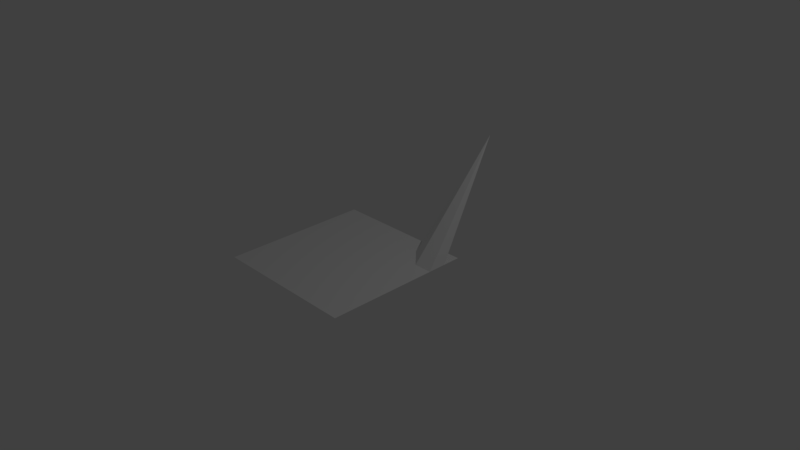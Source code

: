 # Source: untitled_IMPORTER_.blend  (saved by Blender 2.77.0; exported with 4.5.12 LTS)
import bpy
from mathutils import Matrix  # noqa: F401  (used for matrix-valued properties, if any)

bpy.ops.wm.read_factory_settings(use_empty=True)
scene = bpy.context.scene
scene.name = 'Scene'

# ---- collections
col_collection_1 = bpy.data.collections.new('Collection 1'); scene.collection.children.link(col_collection_1)

# ---- world
world_world = bpy.data.worlds.new('World'); scene.world = world_world
world_world.color = (0.05088, 0.05088, 0.05088)
world_world.use_sun_shadow = False
world_world.sun_shadow_jitter_overblur = 0.0
world_world.cycles.sampling_method = 'MANUAL'

# ---- cameras
cam_camera = bpy.data.cameras.new('Camera')
cam_camera.clip_end = 100.0
cam_camera.lens = 35.0
cam_camera.sensor_width = 32.0
cam_camera.sensor_height = 18.0
cam_camera.ortho_scale = 7.314
cam_camera.dof.focus_distance = 0.0
cam_camera.dof.aperture_fstop = 128.0

# ---- lights
light_lamp = bpy.data.lights.new('Lamp', 'POINT')
light_lamp.transmission_factor = 0.0
light_lamp.cutoff_distance = 30.0
light_lamp.energy = 100.0
light_lamp.shadow_buffer_clip_start = 1.001
light_lamp.shadow_soft_size = 0.1
light_lamp.shadow_maximum_resolution = 0.006
light_lamp.use_absolute_resolution = True

# ---- meshes
me_plane = bpy.data.meshes.new('Plane')
me_plane.from_pydata([(-1.084, -1.397, 0.06648), (0.9164, -1.397, 0.06648), (-1.084, 0.6028, 0.06648), (0.9164, 0.6028, 0.06648), (-1.084, -0.3972, 0.06648), (-0.08361, -1.397, 0.06648), (0.9164, -0.3972, 0.06648), (-0.08361, 0.6028, 0.06648), (-0.08361, -0.3972, 0.06648), (-1.084, -0.8972, 0.06648), (0.4164, -1.397, 0.06648), (0.9164, 0.1028, 0.06648), (-0.5836, 0.6028, 0.06648), (-1.084, 0.1028, 0.06648), (-0.5836, -1.397, 0.06648), (0.9164, -0.8972, 0.06648), (0.4164, 0.6028, 0.06648), (-0.08361, 0.1028, 0.06648), (-0.08361, -0.8972, 0.06648), (-0.5836, -0.3972, 0.06648), (0.4164, -0.3972, 0.06648), (0.4164, -0.8972, 0.06648), (-0.5836, -0.8972, 0.06648), (-0.5836, 0.1028, 0.06648), (0.4164, 0.1028, 0.06648), (-1.084, -1.147, 0.06648), (0.6664, -1.397, 0.06648), (0.9164, 0.3528, 0.06648), (-0.8336, 0.6028, 0.06648), (-1.084, -0.1472, 0.06648), (-0.3336, -1.397, 0.06648), (0.9164, -0.6472, 0.06648), (0.1664, 0.6028, 0.06648), (-0.08361, 0.3528, 0.06648), (-0.08361, -0.6472, 0.06648), (-0.8336, -0.3972, 0.06648), (0.1664, -0.3972, 0.06648), (-1.084, -0.6472, 0.06648), (0.1664, -1.397, 0.06648), (0.9164, -0.1472, 0.06648), (-0.3336, 0.6028, 0.06648), (-1.084, 0.3528, 0.06648), (-0.8336, -1.397, 0.06648), (0.9164, -1.147, 0.06648), (0.6664, 0.6028, 0.06648), (-0.08361, -0.1472, 0.06648), (-0.08361, -1.147, 0.06648), (-0.3336, -0.3972, 0.06648), (0.6664, -0.3972, 0.06648), (0.4164, -0.6472, 0.06648), (0.4164, -1.147, 0.06648), (0.1664, -0.8972, 0.06648), (0.6664, -0.8972, 0.06648), (-0.5836, -0.6472, 0.06648), (-0.5836, -1.147, 0.06648), (-0.8336, -0.8972, 0.06648), (-0.3336, -0.8972, 0.06648), (-0.5836, 0.3528, 0.06648), (-0.5836, -0.1472, 0.06648), (-0.8336, 0.1028, 0.06648), (-0.3336, 0.1028, 0.06648), (0.4164, 0.3528, 0.06648), (0.4164, -0.1472, 0.06648), (0.1664, 0.1028, 0.06648), (0.6664, 0.1028, 0.06648), (0.6664, -0.1472, 0.06648), (0.1664, -0.1472, 0.06648), (0.1664, 0.3528, 0.06648), (-0.3336, -0.1472, 0.06648), (-0.8336, -0.1472, 0.06648), (-0.8336, 0.3528, 0.06648), (-0.3336, -1.147, 0.06648), (-0.8336, -1.147, 0.06648), (-0.8336, -0.6472, 0.06648), (0.6664, -1.147, 0.06648), (0.1664, -1.147, 0.06648), (0.1664, -0.6472, 0.06648), (0.6664, -0.6472, 0.06648), (-0.3336, -0.6472, 0.06648), (-0.3336, 0.3528, 0.06648), (0.4918, 1.626, 1.328)], [], [(27, 44, 80), (33, 40, 79), (34, 47, 78), (31, 48, 77), (49, 36, 76), (50, 51, 75), (43, 52, 74), (53, 35, 73), (54, 55, 72), (46, 56, 71), (57, 28, 70), (58, 59, 69), (45, 60, 68), (61, 32, 67), (62, 63, 66), (39, 64, 65), (65, 24, 62), (48, 62, 20), (6, 65, 48), (66, 17, 45), (36, 45, 8), (20, 66, 36), (67, 7, 33), (63, 33, 17), (24, 67, 63), (68, 23, 58), (47, 58, 19), (8, 68, 47), (69, 13, 29), (35, 29, 4), (19, 69, 35), (70, 2, 41), (59, 41, 13), (23, 70, 59), (71, 22, 54), (30, 54, 14), (5, 71, 30), (72, 9, 25), (42, 25, 0), (14, 72, 42), (73, 4, 37), (55, 37, 9), (22, 73, 55), (74, 21, 50), (26, 50, 10), (1, 74, 26), (75, 18, 46), (38, 46, 5), (10, 75, 38), (76, 8, 34), (51, 34, 18), (21, 76, 51), (77, 20, 49), (52, 49, 21), (15, 77, 52), (78, 19, 53), (56, 53, 22), (18, 78, 56), (79, 12, 57), (60, 57, 23), (17, 79, 60), (80, 16, 61), (64, 61, 24), (11, 80, 64), (27, 3, 44), (33, 7, 40), (34, 8, 47), (31, 6, 48), (49, 20, 36), (50, 21, 51), (43, 15, 52), (53, 19, 35), (54, 22, 55), (46, 18, 56), (57, 12, 28), (58, 23, 59), (45, 17, 60), (61, 16, 32), (62, 24, 63), (39, 11, 64), (65, 64, 24), (48, 65, 62), (6, 39, 65), (66, 63, 17), (36, 66, 45), (20, 62, 66), (67, 32, 7), (63, 67, 33), (24, 61, 67), (68, 60, 23), (47, 68, 58), (8, 45, 68), (69, 59, 13), (35, 69, 29), (19, 58, 69), (70, 28, 2), (59, 70, 41), (23, 57, 70), (71, 56, 22), (30, 71, 54), (5, 46, 71), (72, 55, 9), (42, 72, 25), (14, 54, 72), (73, 35, 4), (55, 73, 37), (22, 53, 73), (74, 52, 21), (26, 74, 50), (1, 43, 74), (75, 51, 18), (38, 75, 46), (10, 50, 75), (76, 36, 8), (51, 76, 34), (21, 49, 76), (77, 48, 20), (52, 77, 49), (15, 31, 77), (78, 47, 19), (56, 78, 53), (18, 34, 78), (79, 40, 12), (60, 79, 57), (17, 33, 79), (80, 44, 16), (64, 80, 61), (11, 27, 80)])
me_plane.use_remesh_preserve_volume = False
me_plane.use_remesh_preserve_attributes = False
me_plane.use_mirror_vertex_groups = False
me_plane.update()

# ---- objects
ob_plane = bpy.data.objects.new('Plane', me_plane)
ob_lamp = bpy.data.objects.new('Lamp', light_lamp)
ob_camera = bpy.data.objects.new('Camera', cam_camera)

# ---- transforms, parenting, visibility, modifiers, constraints
ob_plane.location = (0.0, 0.0, 0.0)
ob_plane.lineart.crease_threshold = 0.0
ob_lamp.location = (4.076, 1.005, 5.904)
ob_lamp.rotation_euler = (0.6503, 0.05522, 1.866)
ob_lamp.lock_rotations_4d = False
ob_lamp.empty_display_type = 'ARROWS'
ob_lamp.color = (0.0, 0.0, 0.0, 0.0)
ob_lamp.lineart.crease_threshold = 0.0
ob_camera.location = (7.481, -6.508, 5.344)
ob_camera.rotation_euler = (1.109, 0.01082, 0.8149)
ob_camera.lock_rotations_4d = False
ob_camera.empty_display_type = 'ARROWS'
ob_camera.color = (0.0, 0.0, 0.0, 0.0)
ob_camera.display_type = 'WIRE'
ob_camera.lineart.crease_threshold = 0.0

# ---- collection membership
col_collection_1.objects.link(ob_plane)
col_collection_1.objects.link(ob_lamp)
col_collection_1.objects.link(ob_camera)

# ---- scene / render settings (as saved in the file)
scene.camera = ob_camera
scene.frame_start = 1; scene.frame_end = 250; scene.frame_set(1)
scene.render.engine = 'BLENDER_EEVEE_NEXT'
scene.render.resolution_percentage = 50
scene.render.dither_intensity = 0.0
scene.cycles.use_denoising = False
scene.cycles.samples = 128
scene.cycles.sampling_pattern = 'TABULATED_SOBOL'
scene.cycles.light_sampling_threshold = 0.0
scene.cycles.use_adaptive_sampling = False
scene.cycles.use_light_tree = False
scene.cycles.blur_glossy = 0.0
scene.cycles.sample_clamp_indirect = 0.0
scene.view_settings.view_transform = 'Standard'
bpy.context.view_layer.update()
